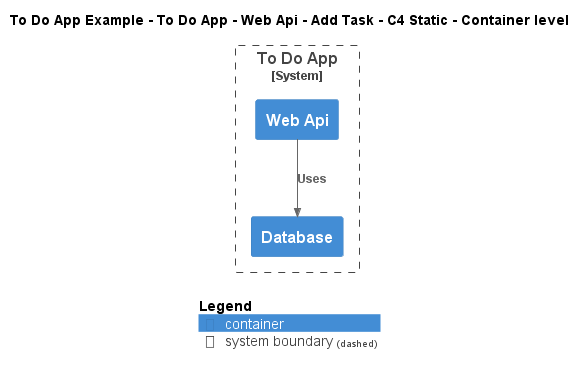

The diagram above was rendered by PlantUML. Its source (embedded in the PNG):
@startuml
!include ..\..\..\..\..\..\..\.c4s\C4_Container.puml

AddElementTag("c4interflow:lifecycle:new", $bgColor=green, $fontColor=#ffffff, $borderColor=green, $shadowing="False")
AddElementTag("c4interflow:lifecycle:changed", $bgColor=orange, $fontColor=#ffffff, $borderColor=orange, $shadowing="False")
AddElementTag("c4interflow:lifecycle:removed", $bgColor=red, $fontColor=#ffffff, $borderColor=red, $shadowing="False")

AddRelTag("c4interflow:lifecycle:new", $textColor=green, $lineColor=green)
AddRelTag("c4interflow:lifecycle:changed", $textColor=orange, $lineColor=orange)
AddRelTag("c4interflow:lifecycle:removed", $textColor=red, $lineColor=red)

SHOW_PERSON_PORTRAIT()
LAYOUT_TOP_DOWN()

skinparam linetype polyline

title To Do App Example - To Do App - Web Api - Add Task - C4 Static - Container level


System_Boundary(ToDoAppExample.SoftwareSystems.ToDoApp, "To Do App") {
    Container(ToDoAppExample.SoftwareSystems.ToDoApp.Containers.WebApi, "Web Api", "", "")
    Container(ToDoAppExample.SoftwareSystems.ToDoApp.Containers.Database, "Database", "", "")
}

Rel(ToDoAppExample.SoftwareSystems.ToDoApp.Containers.WebApi, ToDoAppExample.SoftwareSystems.ToDoApp.Containers.Database, "Uses")


SHOW_LEGEND()
@enduml